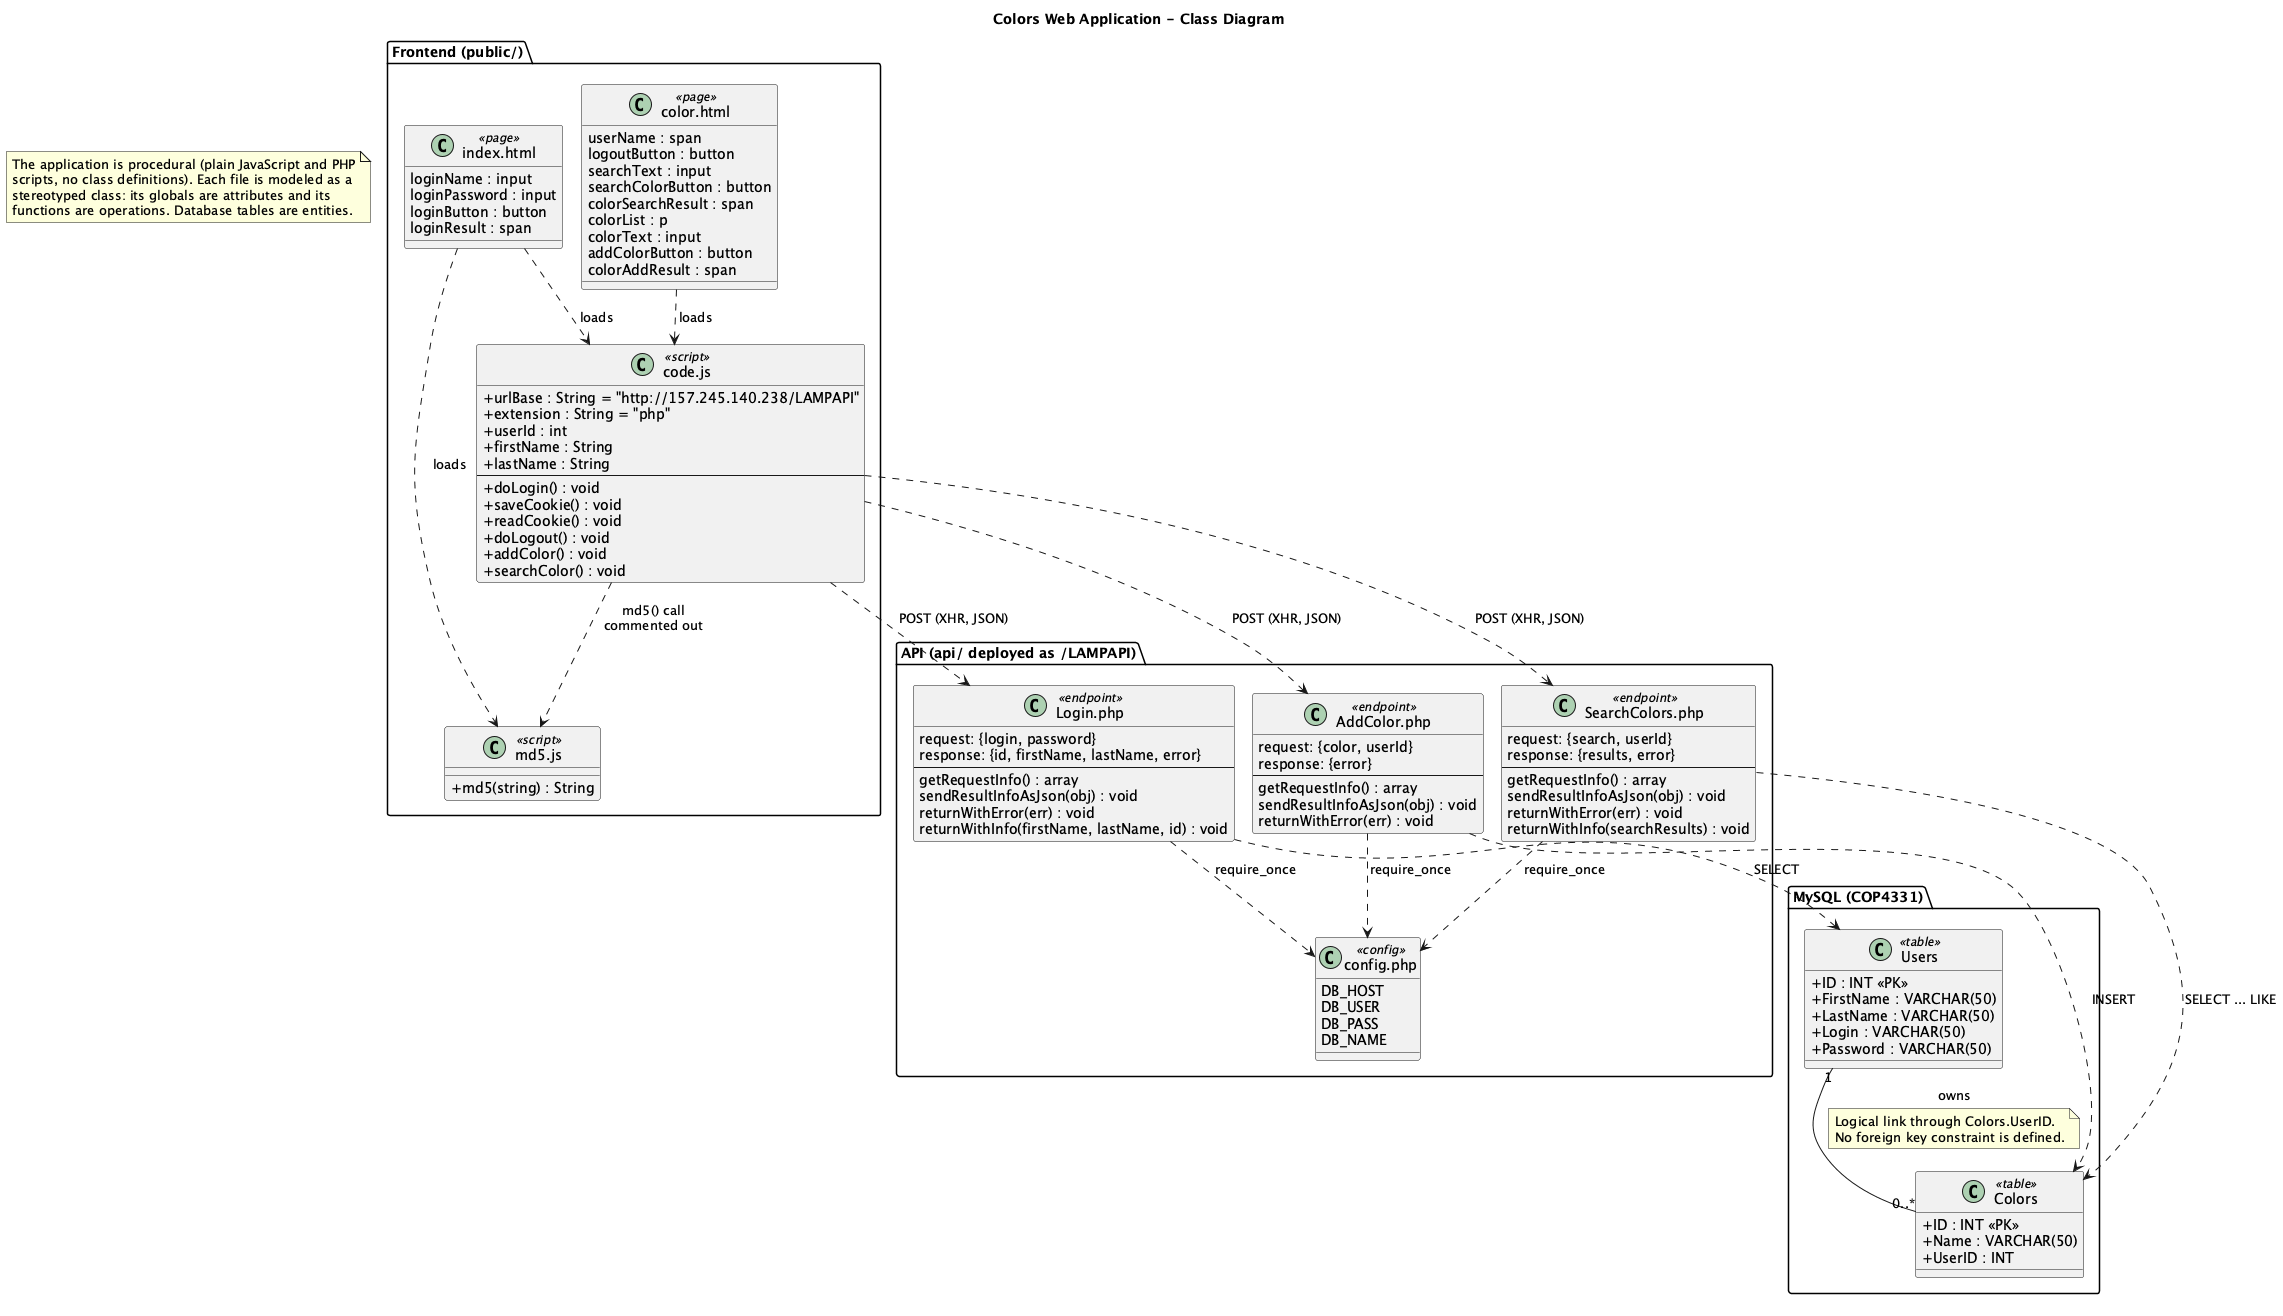

The diagram above was rendered by PlantUML. Its source (embedded in the PNG):
@startuml class
!pragma layout smetana
title Colors Web Application - Class Diagram

skinparam classAttributeIconSize 0

note as N
  The application is procedural (plain JavaScript and PHP
  scripts, no class definitions). Each file is modeled as a
  stereotyped class: its globals are attributes and its
  functions are operations. Database tables are entities.
end note

package "Frontend (public/)" {
  class "index.html" as IndexPage <<page>> {
    loginName : input
    loginPassword : input
    loginButton : button
    loginResult : span
  }

  class "color.html" as ColorPage <<page>> {
    userName : span
    logoutButton : button
    searchText : input
    searchColorButton : button
    colorSearchResult : span
    colorList : p
    colorText : input
    addColorButton : button
    colorAddResult : span
  }

  class "code.js" as CodeJS <<script>> {
    + urlBase : String = "http://157.245.140.238/LAMPAPI"
    + extension : String = "php"
    + userId : int
    + firstName : String
    + lastName : String
    --
    + doLogin() : void
    + saveCookie() : void
    + readCookie() : void
    + doLogout() : void
    + addColor() : void
    + searchColor() : void
  }

  class "md5.js" as MD5JS <<script>> {
    + md5(string) : String
  }
}

package "API (api/ deployed as /LAMPAPI)" {
  class "Login.php" as LoginAPI <<endpoint>> {
    request: {login, password}
    response: {id, firstName, lastName, error}
    --
    getRequestInfo() : array
    sendResultInfoAsJson(obj) : void
    returnWithError(err) : void
    returnWithInfo(firstName, lastName, id) : void
  }

  class "AddColor.php" as AddColorAPI <<endpoint>> {
    request: {color, userId}
    response: {error}
    --
    getRequestInfo() : array
    sendResultInfoAsJson(obj) : void
    returnWithError(err) : void
  }

  class "SearchColors.php" as SearchColorsAPI <<endpoint>> {
    request: {search, userId}
    response: {results, error}
    --
    getRequestInfo() : array
    sendResultInfoAsJson(obj) : void
    returnWithError(err) : void
    returnWithInfo(searchResults) : void
  }

  class "config.php" as Config <<config>> {
    DB_HOST
    DB_USER
    DB_PASS
    DB_NAME
  }
}

package "MySQL (COP4331)" {
  class Users <<table>> {
    + ID : INT <<PK>>
    {field} + FirstName : VARCHAR(50)
    {field} + LastName : VARCHAR(50)
    {field} + Login : VARCHAR(50)
    {field} + Password : VARCHAR(50)
  }

  class Colors <<table>> {
    + ID : INT <<PK>>
    {field} + Name : VARCHAR(50)
    + UserID : INT
  }
}

IndexPage ..> CodeJS : loads
IndexPage ..> MD5JS : loads
ColorPage ..> CodeJS : loads
CodeJS ..> MD5JS : md5() call\ncommented out

CodeJS ..> LoginAPI : POST (XHR, JSON)
CodeJS ..> AddColorAPI : POST (XHR, JSON)
CodeJS ..> SearchColorsAPI : POST (XHR, JSON)

LoginAPI ..> Config : require_once
AddColorAPI ..> Config : require_once
SearchColorsAPI ..> Config : require_once

LoginAPI ..> Users : SELECT
AddColorAPI ..> Colors : INSERT
SearchColorsAPI ..> Colors : SELECT ... LIKE

Users "1" -- "0..*" Colors : owns >
note on link
  Logical link through Colors.UserID.
  No foreign key constraint is defined.
end note

@enduml